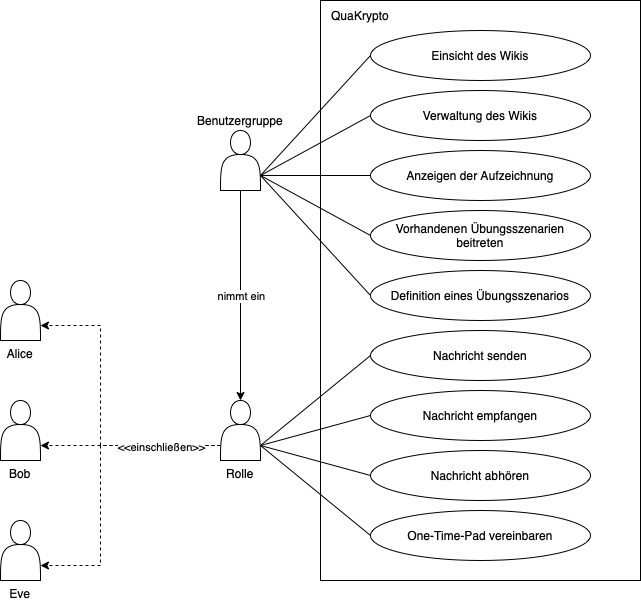

The diagram above was exported from draw.io. Its source (the exported page's mxGraphModel, read from the mxfile embedded in the PNG):
<mxGraphModel dx="852" dy="596" grid="1" gridSize="10" guides="1" tooltips="1" connect="1" arrows="1" fold="1" page="1" pageScale="1" pageWidth="827" pageHeight="1169" math="0" shadow="0">
  <root>
    <mxCell id="0" />
    <mxCell id="1" parent="0" />
    <mxCell id="dW_r33bw40_CPsYAS7l7-7" style="edgeStyle=orthogonalEdgeStyle;rounded=0;orthogonalLoop=1;jettySize=auto;html=1;exitX=0;exitY=0.75;exitDx=0;exitDy=0;entryX=1;entryY=0.75;entryDx=0;entryDy=0;dashed=1;" edge="1" parent="1" source="dW_r33bw40_CPsYAS7l7-1" target="dW_r33bw40_CPsYAS7l7-2">
      <mxGeometry relative="1" as="geometry">
        <Array as="points">
          <mxPoint x="180" y="525" />
          <mxPoint x="180" y="405" />
        </Array>
      </mxGeometry>
    </mxCell>
    <mxCell id="dW_r33bw40_CPsYAS7l7-9" style="edgeStyle=orthogonalEdgeStyle;rounded=0;orthogonalLoop=1;jettySize=auto;html=1;exitX=0;exitY=0.75;exitDx=0;exitDy=0;entryX=1;entryY=0.75;entryDx=0;entryDy=0;dashed=1;" edge="1" parent="1" source="dW_r33bw40_CPsYAS7l7-1" target="dW_r33bw40_CPsYAS7l7-3">
      <mxGeometry relative="1" as="geometry" />
    </mxCell>
    <mxCell id="dW_r33bw40_CPsYAS7l7-10" style="edgeStyle=orthogonalEdgeStyle;rounded=0;orthogonalLoop=1;jettySize=auto;html=1;exitX=0;exitY=0.75;exitDx=0;exitDy=0;entryX=1;entryY=0.75;entryDx=0;entryDy=0;dashed=1;" edge="1" parent="1" source="dW_r33bw40_CPsYAS7l7-1" target="dW_r33bw40_CPsYAS7l7-5">
      <mxGeometry relative="1" as="geometry">
        <Array as="points">
          <mxPoint x="180" y="525" />
          <mxPoint x="180" y="645" />
        </Array>
      </mxGeometry>
    </mxCell>
    <mxCell id="dW_r33bw40_CPsYAS7l7-12" value="&amp;lt;&amp;lt;einschließen&amp;gt;&amp;gt;" style="edgeLabel;html=1;align=center;verticalAlign=middle;resizable=0;points=[];" vertex="1" connectable="0" parent="dW_r33bw40_CPsYAS7l7-10">
      <mxGeometry x="-0.6714" y="1" relative="1" as="geometry">
        <mxPoint x="-11" as="offset" />
      </mxGeometry>
    </mxCell>
    <mxCell id="dW_r33bw40_CPsYAS7l7-1" value="Rolle" style="shape=actor;whiteSpace=wrap;html=1;labelPosition=center;verticalLabelPosition=bottom;align=center;verticalAlign=top;" vertex="1" parent="1">
      <mxGeometry x="300" y="480" width="40" height="60" as="geometry" />
    </mxCell>
    <mxCell id="dW_r33bw40_CPsYAS7l7-2" value="Alice" style="shape=actor;whiteSpace=wrap;html=1;labelPosition=center;verticalLabelPosition=bottom;align=center;verticalAlign=top;" vertex="1" parent="1">
      <mxGeometry x="80" y="360" width="40" height="60" as="geometry" />
    </mxCell>
    <mxCell id="dW_r33bw40_CPsYAS7l7-3" value="Bob" style="shape=actor;whiteSpace=wrap;html=1;labelPosition=center;verticalLabelPosition=bottom;align=center;verticalAlign=top;" vertex="1" parent="1">
      <mxGeometry x="80" y="480" width="40" height="60" as="geometry" />
    </mxCell>
    <mxCell id="dW_r33bw40_CPsYAS7l7-5" value="Eve" style="shape=actor;whiteSpace=wrap;html=1;labelPosition=center;verticalLabelPosition=bottom;align=center;verticalAlign=top;" vertex="1" parent="1">
      <mxGeometry x="80" y="600" width="40" height="60" as="geometry" />
    </mxCell>
    <mxCell id="dW_r33bw40_CPsYAS7l7-13" value="" style="rounded=0;whiteSpace=wrap;html=1;" vertex="1" parent="1">
      <mxGeometry x="400" y="80" width="320" height="580" as="geometry" />
    </mxCell>
    <mxCell id="dW_r33bw40_CPsYAS7l7-14" value="QuaKrypto" style="text;html=1;strokeColor=none;fillColor=none;align=center;verticalAlign=middle;whiteSpace=wrap;rounded=0;" vertex="1" parent="1">
      <mxGeometry x="410" y="80" width="60" height="30" as="geometry" />
    </mxCell>
    <mxCell id="dW_r33bw40_CPsYAS7l7-15" value="Einsicht des Wikis" style="ellipse;whiteSpace=wrap;html=1;" vertex="1" parent="1">
      <mxGeometry x="450" y="110" width="220" height="50" as="geometry" />
    </mxCell>
    <mxCell id="dW_r33bw40_CPsYAS7l7-16" value="Verwaltung des Wikis" style="ellipse;whiteSpace=wrap;html=1;" vertex="1" parent="1">
      <mxGeometry x="450" y="170" width="220" height="50" as="geometry" />
    </mxCell>
    <mxCell id="dW_r33bw40_CPsYAS7l7-17" value="Nachricht senden" style="ellipse;whiteSpace=wrap;html=1;" vertex="1" parent="1">
      <mxGeometry x="450" y="410" width="220" height="50" as="geometry" />
    </mxCell>
    <mxCell id="dW_r33bw40_CPsYAS7l7-19" style="edgeStyle=orthogonalEdgeStyle;rounded=0;orthogonalLoop=1;jettySize=auto;html=1;exitX=0.5;exitY=1;exitDx=0;exitDy=0;entryX=0.5;entryY=0;entryDx=0;entryDy=0;" edge="1" parent="1" source="dW_r33bw40_CPsYAS7l7-18" target="dW_r33bw40_CPsYAS7l7-1">
      <mxGeometry relative="1" as="geometry" />
    </mxCell>
    <mxCell id="dW_r33bw40_CPsYAS7l7-21" value="nimmt ein" style="edgeLabel;html=1;align=center;verticalAlign=middle;resizable=0;points=[];" vertex="1" connectable="0" parent="dW_r33bw40_CPsYAS7l7-19">
      <mxGeometry x="-0.3421" y="3" relative="1" as="geometry">
        <mxPoint x="-3" y="36" as="offset" />
      </mxGeometry>
    </mxCell>
    <mxCell id="dW_r33bw40_CPsYAS7l7-27" style="rounded=0;orthogonalLoop=1;jettySize=auto;html=1;exitX=1;exitY=0.75;exitDx=0;exitDy=0;entryX=0;entryY=0.5;entryDx=0;entryDy=0;endArrow=none;endFill=0;" edge="1" parent="1" source="dW_r33bw40_CPsYAS7l7-18" target="dW_r33bw40_CPsYAS7l7-15">
      <mxGeometry relative="1" as="geometry" />
    </mxCell>
    <mxCell id="dW_r33bw40_CPsYAS7l7-28" style="rounded=0;orthogonalLoop=1;jettySize=auto;html=1;exitX=1;exitY=0.75;exitDx=0;exitDy=0;entryX=0;entryY=0.5;entryDx=0;entryDy=0;endArrow=none;endFill=0;" edge="1" parent="1" source="dW_r33bw40_CPsYAS7l7-18" target="dW_r33bw40_CPsYAS7l7-16">
      <mxGeometry relative="1" as="geometry" />
    </mxCell>
    <mxCell id="dW_r33bw40_CPsYAS7l7-18" value="Benutzergruppe" style="shape=actor;whiteSpace=wrap;html=1;labelPosition=center;verticalLabelPosition=top;align=center;verticalAlign=bottom;" vertex="1" parent="1">
      <mxGeometry x="300" y="210" width="40" height="60" as="geometry" />
    </mxCell>
    <mxCell id="dW_r33bw40_CPsYAS7l7-20" value="Nachricht empfangen" style="ellipse;whiteSpace=wrap;html=1;" vertex="1" parent="1">
      <mxGeometry x="450" y="470" width="220" height="50" as="geometry" />
    </mxCell>
    <mxCell id="dW_r33bw40_CPsYAS7l7-22" value="Anzeigen der Aufzeichnung" style="ellipse;whiteSpace=wrap;html=1;" vertex="1" parent="1">
      <mxGeometry x="450" y="230" width="220" height="50" as="geometry" />
    </mxCell>
    <mxCell id="dW_r33bw40_CPsYAS7l7-23" value="Vorhandenen Übungsszenarien beitreten" style="ellipse;whiteSpace=wrap;html=1;" vertex="1" parent="1">
      <mxGeometry x="450" y="290" width="220" height="50" as="geometry" />
    </mxCell>
    <mxCell id="dW_r33bw40_CPsYAS7l7-24" value="Definition eines Übungsszenarios" style="ellipse;whiteSpace=wrap;html=1;" vertex="1" parent="1">
      <mxGeometry x="450" y="350" width="220" height="50" as="geometry" />
    </mxCell>
    <mxCell id="dW_r33bw40_CPsYAS7l7-25" value="Nachricht abhören" style="ellipse;whiteSpace=wrap;html=1;" vertex="1" parent="1">
      <mxGeometry x="450" y="530" width="220" height="50" as="geometry" />
    </mxCell>
    <mxCell id="dW_r33bw40_CPsYAS7l7-26" value="One-Time-Pad vereinbaren" style="ellipse;whiteSpace=wrap;html=1;" vertex="1" parent="1">
      <mxGeometry x="450" y="590" width="220" height="50" as="geometry" />
    </mxCell>
    <mxCell id="dW_r33bw40_CPsYAS7l7-29" style="rounded=0;orthogonalLoop=1;jettySize=auto;html=1;exitX=1;exitY=0.75;exitDx=0;exitDy=0;entryX=0;entryY=0.5;entryDx=0;entryDy=0;endArrow=none;endFill=0;" edge="1" parent="1" source="dW_r33bw40_CPsYAS7l7-18" target="dW_r33bw40_CPsYAS7l7-22">
      <mxGeometry relative="1" as="geometry">
        <mxPoint x="346" y="260" as="sourcePoint" />
        <mxPoint x="460" y="205" as="targetPoint" />
      </mxGeometry>
    </mxCell>
    <mxCell id="dW_r33bw40_CPsYAS7l7-30" style="rounded=0;orthogonalLoop=1;jettySize=auto;html=1;exitX=1;exitY=0.75;exitDx=0;exitDy=0;entryX=0;entryY=0.5;entryDx=0;entryDy=0;endArrow=none;endFill=0;" edge="1" parent="1" source="dW_r33bw40_CPsYAS7l7-18" target="dW_r33bw40_CPsYAS7l7-23">
      <mxGeometry relative="1" as="geometry">
        <mxPoint x="356" y="270" as="sourcePoint" />
        <mxPoint x="470" y="215" as="targetPoint" />
      </mxGeometry>
    </mxCell>
    <mxCell id="dW_r33bw40_CPsYAS7l7-32" style="rounded=0;orthogonalLoop=1;jettySize=auto;html=1;exitX=1;exitY=0.75;exitDx=0;exitDy=0;entryX=0;entryY=0.5;entryDx=0;entryDy=0;endArrow=none;endFill=0;" edge="1" parent="1" source="dW_r33bw40_CPsYAS7l7-18" target="dW_r33bw40_CPsYAS7l7-24">
      <mxGeometry relative="1" as="geometry">
        <mxPoint x="366" y="280" as="sourcePoint" />
        <mxPoint x="480" y="225" as="targetPoint" />
      </mxGeometry>
    </mxCell>
    <mxCell id="dW_r33bw40_CPsYAS7l7-33" style="rounded=0;orthogonalLoop=1;jettySize=auto;html=1;exitX=1;exitY=0.75;exitDx=0;exitDy=0;entryX=0;entryY=0.5;entryDx=0;entryDy=0;endArrow=none;endFill=0;" edge="1" parent="1" source="dW_r33bw40_CPsYAS7l7-1" target="dW_r33bw40_CPsYAS7l7-17">
      <mxGeometry relative="1" as="geometry">
        <mxPoint x="376" y="290" as="sourcePoint" />
        <mxPoint x="490" y="235" as="targetPoint" />
      </mxGeometry>
    </mxCell>
    <mxCell id="dW_r33bw40_CPsYAS7l7-34" style="rounded=0;orthogonalLoop=1;jettySize=auto;html=1;exitX=1;exitY=0.75;exitDx=0;exitDy=0;entryX=0;entryY=0.5;entryDx=0;entryDy=0;endArrow=none;endFill=0;" edge="1" parent="1" source="dW_r33bw40_CPsYAS7l7-1" target="dW_r33bw40_CPsYAS7l7-20">
      <mxGeometry relative="1" as="geometry">
        <mxPoint x="386" y="300" as="sourcePoint" />
        <mxPoint x="500" y="245" as="targetPoint" />
      </mxGeometry>
    </mxCell>
    <mxCell id="dW_r33bw40_CPsYAS7l7-35" style="rounded=0;orthogonalLoop=1;jettySize=auto;html=1;exitX=1;exitY=0.75;exitDx=0;exitDy=0;endArrow=none;endFill=0;entryX=0;entryY=0.5;entryDx=0;entryDy=0;" edge="1" parent="1" source="dW_r33bw40_CPsYAS7l7-1" target="dW_r33bw40_CPsYAS7l7-25">
      <mxGeometry relative="1" as="geometry">
        <mxPoint x="396" y="310" as="sourcePoint" />
        <mxPoint x="440" y="490" as="targetPoint" />
      </mxGeometry>
    </mxCell>
    <mxCell id="dW_r33bw40_CPsYAS7l7-36" style="rounded=0;orthogonalLoop=1;jettySize=auto;html=1;exitX=1;exitY=0.75;exitDx=0;exitDy=0;entryX=0;entryY=0.5;entryDx=0;entryDy=0;endArrow=none;endFill=0;" edge="1" parent="1" source="dW_r33bw40_CPsYAS7l7-1" target="dW_r33bw40_CPsYAS7l7-26">
      <mxGeometry relative="1" as="geometry">
        <mxPoint x="406" y="320" as="sourcePoint" />
        <mxPoint x="520" y="265" as="targetPoint" />
      </mxGeometry>
    </mxCell>
  </root>
</mxGraphModel>